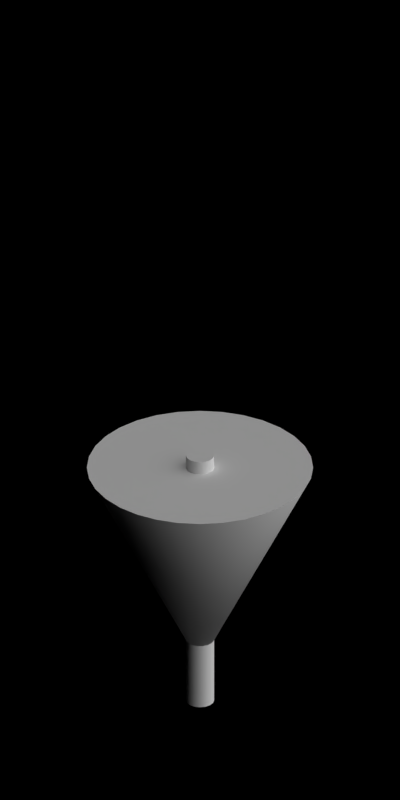 # Source: 1947-1953.blend  (saved by Blender 2.63.0; exported with 4.5.12 LTS)
import bpy
from mathutils import Matrix  # noqa: F401  (used for matrix-valued properties, if any)

bpy.ops.wm.read_factory_settings(use_empty=True)
scene = bpy.context.scene
scene.name = 'Scene'

# ---- collections
col_collection_1 = bpy.data.collections.new('Collection 1'); scene.collection.children.link(col_collection_1)

# ---- materials (node trees are filled in below, after node groups)
mat_toyland_greylight = bpy.data.materials.new('Toyland_GreyLight')
mat_toyland_pink = bpy.data.materials.new('Toyland_Pink')
mat_toyland_cc = bpy.data.materials.new('Toyland_CC')

# ---- material node trees

# ---- world
world_world = bpy.data.worlds.new('World'); scene.world = world_world
world_world.color = (0.0, 0.0, 0.0)
world_world.use_sun_shadow = False
world_world.sun_shadow_jitter_overblur = 0.0
world_world.cycles.sampling_method = 'MANUAL'
world_world.cycles.sample_map_resolution = 256
world_world.light_settings.ao_factor = 0.5

# ---- cameras
cam_camera = bpy.data.cameras.new('Camera')
cam_camera.type = 'ORTHO'
cam_camera.clip_start = 0.001
cam_camera.clip_end = 100.0
cam_camera.lens = 35.0
cam_camera.sensor_width = 32.0
cam_camera.sensor_height = 18.0
cam_camera.ortho_scale = 5.656
cam_camera.dof.focus_distance = 0.0
cam_camera.dof.aperture_fstop = 128.0

# ---- lights
light_lamp_004 = bpy.data.lights.new('Lamp.004', 'SUN')
light_lamp_004.transmission_factor = 0.0
light_lamp_004.cutoff_distance = 30.0
light_lamp_004.angle = 1.571
light_lamp_004.energy = 1.0
light_lamp_004.shadow_buffer_clip_start = 1.001
light_lamp_004.shadow_soft_size = 1.0
light_lamp_004.shadow_cascade_max_distance = 1000.0
light_lamp_004.cycles.use_multiple_importance_sampling = False
light_lamp_003 = bpy.data.lights.new('Lamp.003', 'SUN')
light_lamp_003.transmission_factor = 0.0
light_lamp_003.cutoff_distance = 30.0
light_lamp_003.use_shadow = False
light_lamp_003.angle = 1.571
light_lamp_003.energy = 1.0
light_lamp_003.shadow_buffer_clip_start = 1.001
light_lamp_003.shadow_soft_size = 1.0
light_lamp_003.shadow_cascade_max_distance = 1000.0
light_lamp_003.cycles.use_multiple_importance_sampling = False

# ---- meshes
me_cylinder_001 = bpy.data.meshes.new('Cylinder.001')
me_cylinder_001.from_pydata([(0.0, 0.1, 0.0), (0.0, 0.1, 2.0), (0.03827, 0.09239, 0.0), (0.03827, 0.09239, 2.0), (0.07071, 0.07071, 0.0), (0.07071, 0.07071, 2.0), (0.09239, 0.03827, 0.0), (0.09239, 0.03827, 2.0), (0.1, -4.371e-09, 0.0), (0.1, -4.371e-09, 2.0), (0.09239, -0.03827, 0.0), (0.09239, -0.03827, 2.0), (0.07071, -0.07071, 0.0), (0.07071, -0.07071, 2.0), (0.03827, -0.09239, 0.0), (0.03827, -0.09239, 2.0), (1.51e-08, -0.1, 0.0), (1.51e-08, -0.1, 2.0), (-0.03827, -0.09239, 0.0), (-0.03827, -0.09239, 2.0), (-0.07071, -0.07071, 0.0), (-0.07071, -0.07071, 2.0), (-0.09239, -0.03827, 0.0), (-0.09239, -0.03827, 2.0), (-0.1, 1.192e-09, 0.0), (-0.1, 1.192e-09, 2.0), (-0.09239, 0.03827, 0.0), (-0.09239, 0.03827, 2.0), (-0.07071, 0.07071, 0.0), (-0.07071, 0.07071, 2.0), (-0.03827, 0.09239, 0.0), (-0.03827, 0.09239, 2.0)], [], [(0, 1, 3, 2), (2, 3, 5, 4), (4, 5, 7, 6), (6, 7, 9, 8), (8, 9, 11, 10), (10, 11, 13, 12), (12, 13, 15, 14), (14, 15, 17, 16), (16, 17, 19, 18), (18, 19, 21, 20), (20, 21, 23, 22), (22, 23, 25, 24), (24, 25, 27, 26), (26, 27, 29, 28), (3, 1, 31, 29, 27, 25, 23, 21, 19, 17, 15, 13, 11, 9, 7, 5), (30, 31, 1, 0), (28, 29, 31, 30), (0, 2, 4, 6, 8, 10, 12, 14, 16, 18, 20, 22, 24, 26, 28, 30)])
me_cylinder_001.polygons.foreach_set('use_smooth', [True] * 18)
me_cylinder_001.materials.append(mat_toyland_greylight)
me_cylinder_001.use_remesh_preserve_volume = False
me_cylinder_001.use_remesh_preserve_attributes = False
me_cylinder_001.use_mirror_vertex_groups = False
me_cylinder_001.update()
me_cylinder_004 = bpy.data.meshes.new('Cylinder.004')
me_cylinder_004.from_pydata([(0.0, 0.0, 0.3), (0.0, 0.8, 1.9), (0.1561, 0.7846, 1.9), (0.7846, -0.1561, 1.9), (0.7391, -0.3061, 1.9), (0.6652, -0.4445, 1.9), (0.5657, -0.5657, 1.9), (0.4445, -0.6652, 1.9), (0.3061, -0.7391, 1.9), (0.1561, -0.7846, 1.9), (-2.607e-07, -0.8, 1.9), (-0.1561, -0.7846, 1.9), (-0.7846, 0.1561, 1.9), (-0.7391, 0.3061, 1.9), (-0.6652, 0.4445, 1.9), (-0.5657, 0.5657, 1.9), (-0.4445, 0.6652, 1.9), (-0.3061, 0.7391, 1.9), (-0.1561, 0.7846, 1.9), (0.0, 0.0, 1.9)], [], [(0, 1, 2), (0, 3, 4), (0, 4, 5), (0, 5, 6), (0, 6, 7), (0, 7, 8), (0, 8, 9), (0, 9, 10), (0, 10, 11), (0, 12, 13), (0, 13, 14), (0, 14, 15), (0, 15, 16), (0, 16, 17), (0, 18, 1), (0, 17, 18), (16, 15, 19), (0, 3, 19), (8, 7, 19), (17, 16, 19), (9, 8, 19), (4, 3, 19), (2, 1, 19), (18, 17, 19), (13, 12, 19), (10, 9, 19), (5, 4, 19), (1, 18, 19), (14, 13, 19), (11, 10, 19), (6, 5, 19), (15, 14, 19), (7, 6, 19), (19, 12, 0), (0, 2, 19), (0, 11, 19)])
me_cylinder_004.polygons.foreach_set('use_smooth', [True] * 36)
me_cylinder_004.polygons.foreach_set('material_index', [0, 1, 1, 1, 1, 1, 1, 0, 0, 1, 1, 1, 1, 1, 0, 1, 1, 1, 1, 1, 1, 1, 0, 1, 1, 0, 1, 0, 1, 0, 1, 1, 1, 1, 0, 0])
me_cylinder_004.materials.append(mat_toyland_pink)
me_cylinder_004.materials.append(mat_toyland_cc)
me_cylinder_004.use_remesh_preserve_volume = False
me_cylinder_004.use_remesh_preserve_attributes = False
me_cylinder_004.use_mirror_vertex_groups = False
me_cylinder_004.update()
me_cylinder_003 = bpy.data.meshes.new('Cylinder.003')
me_cylinder_003.from_pydata([(0.0, 0.0, 0.3), (0.0, 0.8, 1.9), (0.1561, 0.7846, 1.9), (0.3061, 0.7391, 1.9), (0.4445, 0.6652, 1.9), (0.5657, 0.5657, 1.9), (0.6652, 0.4445, 1.9), (0.7391, 0.3061, 1.9), (0.7846, 0.1561, 1.9), (0.7846, -0.1561, 1.9), (0.7391, -0.3061, 1.9), (0.6652, -0.4445, 1.9), (0.5657, -0.5657, 1.9), (0.4445, -0.6652, 1.9), (0.3061, -0.7391, 1.9), (0.1561, -0.7846, 1.9), (-2.607e-07, -0.8, 1.9), (-0.1561, -0.7846, 1.9), (-0.3061, -0.7391, 1.9), (-0.4445, -0.6652, 1.9), (-0.5657, -0.5657, 1.9), (-0.6652, -0.4445, 1.9), (-0.7391, -0.3061, 1.9), (-0.7846, -0.1561, 1.9), (-0.7846, 0.1561, 1.9), (-0.7391, 0.3061, 1.9), (-0.6652, 0.4445, 1.9), (-0.5657, 0.5657, 1.9), (-0.4445, 0.6652, 1.9), (-0.3061, 0.7391, 1.9), (-0.1561, 0.7846, 1.9), (0.0, 0.0, 1.9)], [], [(0, 1, 2), (0, 2, 3), (0, 3, 4), (0, 4, 5), (0, 5, 6), (0, 6, 7), (0, 7, 8), (0, 9, 10), (0, 10, 11), (0, 11, 12), (0, 12, 13), (0, 13, 14), (0, 14, 15), (0, 15, 16), (0, 16, 17), (0, 17, 18), (0, 18, 19), (0, 19, 20), (0, 20, 21), (0, 21, 22), (0, 22, 23), (0, 24, 25), (0, 25, 26), (0, 26, 27), (0, 27, 28), (0, 28, 29), (0, 30, 1), (0, 29, 30), (4, 3, 31), (28, 27, 31), (0, 9, 31), (19, 18, 31), (14, 13, 31), (0, 8, 31), (5, 4, 31), (29, 28, 31), (23, 31, 0), (20, 19, 31), (15, 14, 31), (10, 9, 31), (6, 5, 31), (2, 1, 31), (30, 29, 31), (25, 24, 31), (21, 20, 31), (16, 15, 31), (11, 10, 31), (7, 6, 31), (1, 30, 31), (26, 25, 31), (22, 21, 31), (17, 16, 31), (12, 11, 31), (8, 7, 31), (3, 2, 31), (27, 26, 31), (23, 22, 31), (18, 17, 31), (13, 12, 31), (31, 24, 0)])
me_cylinder_003.polygons.foreach_set('use_smooth', [True] * 60)
me_cylinder_003.polygons.foreach_set('material_index', [0, 1, 1, 1, 1, 1, 1, 1, 1, 1, 1, 1, 1, 0, 0, 1, 1, 1, 1, 1, 1, 1, 1, 1, 1, 1, 0, 1, 1, 1, 1, 1, 1, 1, 1, 1, 1, 1, 1, 1, 1, 0, 1, 1, 1, 0, 1, 1, 0, 1, 1, 0, 1, 1, 1, 1, 1, 1, 1, 1])
me_cylinder_003.materials.append(mat_toyland_pink)
me_cylinder_003.materials.append(mat_toyland_cc)
me_cylinder_003.use_remesh_preserve_volume = False
me_cylinder_003.use_remesh_preserve_attributes = False
me_cylinder_003.use_mirror_vertex_groups = False
me_cylinder_003.update()
me_cylinder_002 = bpy.data.meshes.new('Cylinder.002')
me_cylinder_002.from_pydata([(0.0, 0.0, 0.3), (0.0, 0.8, 1.9), (0.1561, 0.7846, 1.9), (0.3061, 0.7391, 1.9), (0.4445, 0.6652, 1.9), (0.5657, 0.5657, 1.9), (0.6652, 0.4445, 1.9), (0.7391, 0.3061, 1.9), (0.7846, 0.1561, 1.9), (0.8, 6.04e-08, 1.9), (0.7846, -0.1561, 1.9), (0.7391, -0.3061, 1.9), (0.6652, -0.4445, 1.9), (0.5657, -0.5657, 1.9), (0.4445, -0.6652, 1.9), (0.3061, -0.7391, 1.9), (0.1561, -0.7846, 1.9), (-2.607e-07, -0.8, 1.9), (-0.1561, -0.7846, 1.9), (-0.3061, -0.7391, 1.9), (-0.4445, -0.6652, 1.9), (-0.5657, -0.5657, 1.9), (-0.6652, -0.4445, 1.9), (-0.7391, -0.3061, 1.9), (-0.7846, -0.1561, 1.9), (-0.8, 7.725e-07, 1.9), (-0.7846, 0.1561, 1.9), (-0.7391, 0.3061, 1.9), (-0.6652, 0.4445, 1.9), (-0.5657, 0.5657, 1.9), (-0.4445, 0.6652, 1.9), (-0.3061, 0.7391, 1.9), (-0.1561, 0.7846, 1.9), (0.0, 0.0, 1.9)], [], [(0, 1, 2), (0, 2, 3), (0, 3, 4), (0, 4, 5), (0, 5, 6), (0, 6, 7), (0, 7, 8), (0, 8, 9), (0, 9, 10), (0, 10, 11), (0, 11, 12), (0, 12, 13), (0, 13, 14), (0, 14, 15), (0, 15, 16), (0, 16, 17), (0, 17, 18), (0, 18, 19), (0, 19, 20), (0, 20, 21), (0, 21, 22), (0, 22, 23), (0, 23, 24), (0, 24, 25), (0, 25, 26), (0, 26, 27), (0, 27, 28), (0, 28, 29), (0, 29, 30), (0, 30, 31), (0, 32, 1), (0, 31, 32), (4, 3, 33), (30, 29, 33), (25, 24, 33), (20, 19, 33), (15, 14, 33), (10, 9, 33), (5, 4, 33), (31, 30, 33), (26, 25, 33), (21, 20, 33), (16, 15, 33), (11, 10, 33), (6, 5, 33), (2, 1, 33), (32, 31, 33), (27, 26, 33), (22, 21, 33), (17, 16, 33), (12, 11, 33), (7, 6, 33), (1, 32, 33), (28, 27, 33), (23, 22, 33), (18, 17, 33), (13, 12, 33), (8, 7, 33), (3, 2, 33), (29, 28, 33), (24, 23, 33), (19, 18, 33), (14, 13, 33), (9, 8, 33)])
me_cylinder_002.polygons.foreach_set('use_smooth', [True] * 64)
me_cylinder_002.polygons.foreach_set('material_index', [0, 1, 1, 1, 1, 1, 1, 0, 0, 1, 1, 1, 1, 1, 1, 0, 0, 1, 1, 1, 1, 1, 1, 0, 0, 1, 1, 1, 1, 1, 0, 1, 1, 1, 0, 1, 1, 0, 1, 1, 0, 1, 1, 1, 1, 0, 1, 1, 1, 0, 1, 1, 0, 1, 1, 0, 1, 1, 1, 1, 1, 1, 1, 0])
me_cylinder_002.materials.append(mat_toyland_pink)
me_cylinder_002.materials.append(mat_toyland_cc)
me_cylinder_002.use_remesh_preserve_volume = False
me_cylinder_002.use_remesh_preserve_attributes = False
me_cylinder_002.use_mirror_vertex_groups = False
me_cylinder_002.update()

# ---- objects
ob_cylinder_012 = bpy.data.objects.new('Cylinder.012', me_cylinder_001)
ob_cylinder_011 = bpy.data.objects.new('Cylinder.011', me_cylinder_004)
ob_cylinder_010 = bpy.data.objects.new('Cylinder.010', me_cylinder_003)
ob_cylinder_009 = bpy.data.objects.new('Cylinder.009', me_cylinder_001)
ob_cylinder_008 = bpy.data.objects.new('Cylinder.008', me_cylinder_001)
ob_cylinder_007 = bpy.data.objects.new('Cylinder.007', me_cylinder_001)
ob_cylinder_006 = bpy.data.objects.new('Cylinder.006', me_cylinder_002)
ob_cylinder_005 = bpy.data.objects.new('Cylinder.005', me_cylinder_002)
ob_cylinder_004 = bpy.data.objects.new('Cylinder.004', me_cylinder_001)
ob_cylinder_003 = bpy.data.objects.new('Cylinder.003', me_cylinder_001)
ob_cylinder_002 = bpy.data.objects.new('Cylinder.002', me_cylinder_002)
ob_cylinder_001 = bpy.data.objects.new('Cylinder.001', me_cylinder_002)
ob_cylinder = bpy.data.objects.new('Cylinder', me_cylinder_001)
ob_rotationcontrol_001 = bpy.data.objects.new('RotationControl.001', None)
ob_cameratarget = bpy.data.objects.new('CameraTarget', None)
ob_camera = bpy.data.objects.new('Camera', cam_camera)
ob_lamp_001 = bpy.data.objects.new('Lamp.001', light_lamp_004)
ob_lamp = bpy.data.objects.new('Lamp', light_lamp_003)

# ---- transforms, parenting, visibility, modifiers, constraints
ob_cylinder_012.location = (-30.0, 0.0, 0.0)
ob_cylinder_012.lineart.crease_threshold = 0.0
_m = ob_cylinder_012.modifiers.new('EdgeSplit', 'EDGE_SPLIT')
ob_cylinder_011.location = (-25.0, 0.0, 0.0)
ob_cylinder_011.lineart.crease_threshold = 0.0
_m = ob_cylinder_011.modifiers.new('EdgeSplit', 'EDGE_SPLIT')
ob_cylinder_010.location = (-20.0, 0.0, 0.0)
ob_cylinder_010.lineart.crease_threshold = 0.0
_m = ob_cylinder_010.modifiers.new('EdgeSplit', 'EDGE_SPLIT')
ob_cylinder_009.location = (-25.0, 0.0, 0.0)
ob_cylinder_009.lineart.crease_threshold = 0.0
_m = ob_cylinder_009.modifiers.new('EdgeSplit', 'EDGE_SPLIT')
ob_cylinder_008.location = (-20.0, 0.0, 0.0)
ob_cylinder_008.lineart.crease_threshold = 0.0
_m = ob_cylinder_008.modifiers.new('EdgeSplit', 'EDGE_SPLIT')
ob_cylinder_007.location = (-15.0, 0.0, 0.0)
ob_cylinder_007.lineart.crease_threshold = 0.0
_m = ob_cylinder_007.modifiers.new('EdgeSplit', 'EDGE_SPLIT')
ob_cylinder_006.location = (-15.0, 0.0, 0.0)
ob_cylinder_006.lineart.crease_threshold = 0.0
_m = ob_cylinder_006.modifiers.new('EdgeSplit', 'EDGE_SPLIT')
ob_cylinder_005.location = (-10.0, 0.0, 0.0)
ob_cylinder_005.scale = (0.75, 0.75, 0.75)
ob_cylinder_005.lineart.crease_threshold = 0.0
_m = ob_cylinder_005.modifiers.new('EdgeSplit', 'EDGE_SPLIT')
ob_cylinder_004.location = (-10.0, 0.0, 0.0)
ob_cylinder_004.scale = (0.75, 0.75, 0.75)
ob_cylinder_004.lineart.crease_threshold = 0.0
_m = ob_cylinder_004.modifiers.new('EdgeSplit', 'EDGE_SPLIT')
ob_cylinder_003.location = (-5.0, 0.0, 0.0)
ob_cylinder_003.scale = (0.5, 0.5, 0.5)
ob_cylinder_003.lineart.crease_threshold = 0.0
_m = ob_cylinder_003.modifiers.new('EdgeSplit', 'EDGE_SPLIT')
ob_cylinder_002.location = (-5.0, 0.0, 0.0)
ob_cylinder_002.scale = (0.5, 0.5, 0.5)
ob_cylinder_002.lineart.crease_threshold = 0.0
_m = ob_cylinder_002.modifiers.new('EdgeSplit', 'EDGE_SPLIT')
ob_cylinder_001.location = (0.0, 0.0, 0.0)
ob_cylinder_001.scale = (0.25, 0.25, 0.25)
ob_cylinder_001.lineart.crease_threshold = 0.0
_m = ob_cylinder_001.modifiers.new('EdgeSplit', 'EDGE_SPLIT')
ob_cylinder.location = (0.0, 0.0, 0.0)
ob_cylinder.scale = (0.25, 0.25, 0.25)
ob_cylinder.lineart.crease_threshold = 0.0
_m = ob_cylinder.modifiers.new('EdgeSplit', 'EDGE_SPLIT')
ob_rotationcontrol_001.location = (-15.0, 0.0, 0.0)
ob_rotationcontrol_001.empty_image_offset = (0.0, 0.0)
ob_rotationcontrol_001.lineart.crease_threshold = 0.0
ob_cameratarget.parent = ob_rotationcontrol_001
ob_cameratarget.location = (0.0, 0.0, 2.451)
ob_cameratarget.empty_image_offset = (0.0, 0.0)
ob_cameratarget.lineart.crease_threshold = 0.0
ob_camera.parent = ob_cameratarget
ob_camera.location = (4.0, 4.0, 3.268)
ob_camera.rotation_euler = (1.109, 0.01082, 0.8149)
ob_camera.lock_rotations_4d = False
ob_camera.empty_display_type = 'ARROWS'
ob_camera.color = (0.0, 0.0, 0.0, 0.0)
ob_camera.display_type = 'WIRE'
ob_camera.lineart.crease_threshold = 0.0
_c = ob_camera.constraints.new('TRACK_TO'); _c.name = 'TrackTo'
_c.target = ob_cameratarget
ob_lamp_001.parent = ob_rotationcontrol_001
ob_lamp_001.location = (-1.0, 2.0, 2.0)
ob_lamp_001.lock_rotations_4d = False
ob_lamp_001.empty_display_type = 'ARROWS'
ob_lamp_001.color = (0.0, 0.0, 0.0, 0.0)
ob_lamp_001.lineart.crease_threshold = 0.0
_c = ob_lamp_001.constraints.new('TRACK_TO'); _c.name = 'TrackTo'
_c.target = ob_rotationcontrol_001
ob_lamp.parent = ob_rotationcontrol_001
ob_lamp.location = (-1.0, 2.0, 0.8)
ob_lamp.lock_rotations_4d = False
ob_lamp.empty_display_type = 'ARROWS'
ob_lamp.color = (0.0, 0.0, 0.0, 0.0)
ob_lamp.lineart.crease_threshold = 0.0
_c = ob_lamp.constraints.new('TRACK_TO'); _c.name = 'TrackTo'
_c.target = ob_rotationcontrol_001

# ---- collection membership
col_collection_1.objects.link(ob_cylinder_012)
col_collection_1.objects.link(ob_cylinder_011)
col_collection_1.objects.link(ob_cylinder_010)
col_collection_1.objects.link(ob_cylinder_009)
col_collection_1.objects.link(ob_cylinder_008)
col_collection_1.objects.link(ob_cylinder_007)
col_collection_1.objects.link(ob_cylinder_006)
col_collection_1.objects.link(ob_cylinder_005)
col_collection_1.objects.link(ob_cylinder_004)
col_collection_1.objects.link(ob_cylinder_003)
col_collection_1.objects.link(ob_cylinder_002)
col_collection_1.objects.link(ob_cylinder_001)
col_collection_1.objects.link(ob_cylinder)
col_collection_1.objects.link(ob_rotationcontrol_001)
col_collection_1.objects.link(ob_cameratarget)
col_collection_1.objects.link(ob_camera)
col_collection_1.objects.link(ob_lamp_001)
col_collection_1.objects.link(ob_lamp)

# ---- scene / render settings (as saved in the file)
scene.camera = ob_camera
scene.frame_start = 1; scene.frame_end = 7; scene.frame_set(4)
scene.render.engine = 'BLENDER_EEVEE_NEXT'
scene.render.image_settings.compression = 90
scene.render.resolution_x = 256
scene.render.resolution_y = 512
scene.render.dither_intensity = 0.0
scene.render.bake_margin = 2
scene.render.bake_bias = 0.0
scene.cycles.use_denoising = False
scene.cycles.samples = 10
scene.cycles.sampling_pattern = 'TABULATED_SOBOL'
scene.cycles.light_sampling_threshold = 0.0
scene.cycles.use_adaptive_sampling = False
scene.cycles.use_light_tree = False
scene.cycles.blur_glossy = 0.0
scene.cycles.volume_bounces = 1
scene.cycles.pixel_filter_type = 'GAUSSIAN'
scene.cycles.sample_clamp_indirect = 0.0
scene.view_settings.view_transform = 'Standard'
bpy.context.view_layer.update()
